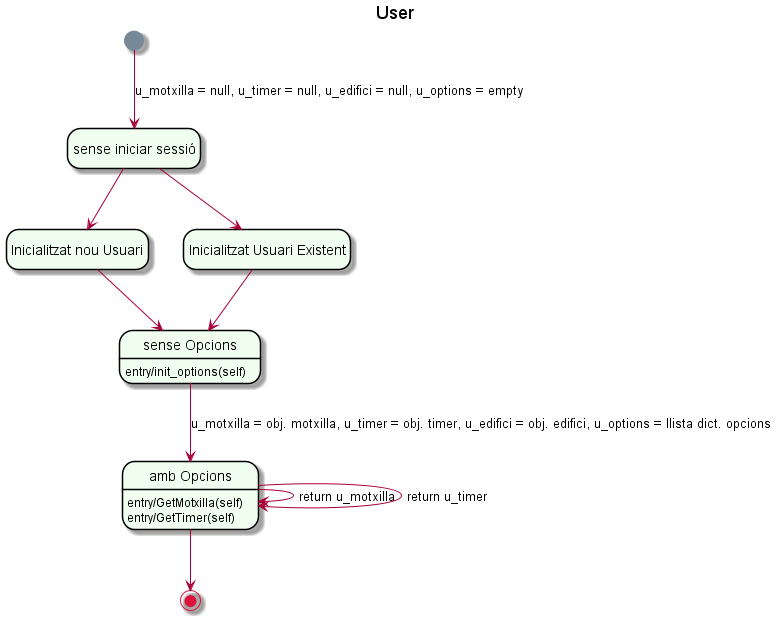

The diagram above was rendered by PlantUML. Its source (embedded in the PNG):
@startuml

title User

hide empty description
skinparam backgroundColor Transparent
skinparam state {
	StartColor LightSlateGray
	EndColor Crimson
	BorderColor Black
	BackgroundColor HoneyDew
}

state "Inicialitzat nou Usuari" as INU
state "Inicialitzat Usuari Existent" as IUE
state "sense Opcions" as SO
state "amb Opcions" as IO
state "sense iniciar sessió" as SD

[*] --> SD: u_motxilla = null, u_timer = null, u_edifici = null, u_options = empty
SD --> INU
SD --> IUE
INU --> SO
IUE --> SO
SO --> IO: u_motxilla = obj. motxilla, u_timer = obj. timer, u_edifici = obj. edifici, u_options = llista dict. opcions
IO --> IO: return u_motxilla
IO --> IO: return u_timer
IO --> [*]

IO: entry/GetMotxilla(self)
IO: entry/GetTimer(self)
SO: entry/init_options(self)

@enduml